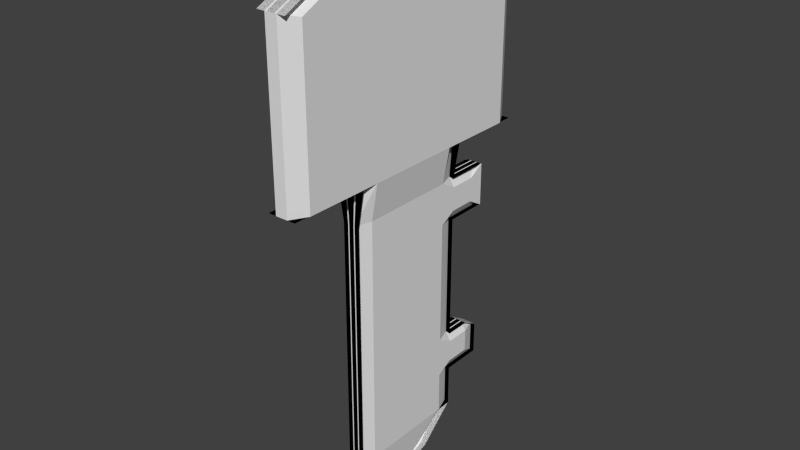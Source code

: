 # Source: Key.blend  (saved by Blender 2.71.0; exported with 4.5.12 LTS)
import bpy
from mathutils import Matrix  # noqa: F401  (used for matrix-valued properties, if any)

bpy.ops.wm.read_factory_settings(use_empty=True)
scene = bpy.context.scene
scene.name = 'Scene'

# ---- collections
col_collection_1 = bpy.data.collections.new('Collection 1'); scene.collection.children.link(col_collection_1)

# ---- materials (node trees are filled in below, after node groups)
mat_material = bpy.data.materials.new('Material')
mat_material.alpha_threshold = 0.0
mat_material.use_transparent_shadow = False
mat_material.roughness = 0.5
mat_material.line_color = (0.0, 0.0, 0.0, 1.0)

# ---- material node trees

# ---- world
world_world = bpy.data.worlds.new('World'); scene.world = world_world
world_world.color = (0.05088, 0.05088, 0.05088)
world_world.use_sun_shadow = False
world_world.sun_shadow_jitter_overblur = 0.0
world_world.cycles.sampling_method = 'MANUAL'
world_world.cycles.sample_map_resolution = 256

# ---- meshes
me_cube = bpy.data.meshes.new('Cube')
me_cube.from_pydata([(-0.07445, 1.0, -1.0), (-0.1876, 0.8869, -1.0), (-0.07445, -1.0, -1.0), (-0.1876, -0.8869, -1.0), (0.07445, -1.0, -1.0), (0.1876, -0.8869, -1.0), (0.07445, 1.0, -1.0), (0.1876, 0.8869, -1.0), (-0.1876, 0.8869, 0.9488), (-0.07445, 1.0, 1.0), (-0.07445, -1.0, 1.0), (-0.1876, -0.8869, 0.9484), (0.07445, -1.0, 1.0), (0.1876, -0.8869, 0.9484), (0.07445, 1.0, 1.0), (0.1876, 0.8869, 0.9488), (-0.1876, 0.3708, 1.403), (-0.07445, 0.4135, 1.516), (-0.07445, -0.4049, 1.516), (-0.1876, -0.3627, 1.403), (0.05059, 1.0, 1.0), (-0.1756, 1.0, 1.0), (0.1756, 1.0, 1.0), (-0.05059, 1.0, 1.0), (-0.1756, -1.0, 1.0), (0.05059, -1.0, 1.0), (-0.05059, -1.0, 1.0), (0.1756, -1.0, 1.0), (0.1876, -0.3627, 1.403), (0.07445, -0.4049, 1.516), (0.07445, 0.4135, 1.516), (0.1876, 0.3708, 1.403), (-0.1756, 0.4135, 1.516), (0.05059, 0.4135, 1.516), (0.05059, -0.4049, 1.516), (-0.1756, -0.4049, 1.516), (-0.05059, 0.4135, 1.516), (0.1756, 0.4135, 1.516), (0.1756, -0.4049, 1.516), (-0.05059, -0.4049, 1.516), (-0.07445, 0.4632, -1.0), (-0.1876, 0.3501, -1.0), (-0.1876, -0.3315, -1.0), (-0.07445, -0.4446, -1.0), (-0.1756, 1.0, -1.0), (0.05059, 1.0, -1.0), (-0.05059, 1.0, -1.0), (0.1756, 1.0, -1.0), (0.05059, -1.0, -1.0), (-0.1756, -1.0, -1.0), (0.1756, -1.0, -1.0), (-0.05059, -1.0, -1.0), (0.07445, -0.4446, -1.0), (0.1876, -0.3315, -1.0), (0.1876, 0.3501, -1.0), (0.07445, 0.4632, -1.0), (0.05059, 0.4632, -1.0), (-0.1756, 0.4632, -1.0), (0.1756, 0.4632, -1.0), (-0.05059, 0.4632, -1.0), (0.05059, -0.4446, -1.0), (-0.1756, -0.4446, -1.0), (0.1756, -0.4446, -1.0), (-0.05059, -0.4446, -1.0), (-0.04354, 0.4632, -1.456), (-0.1097, 0.3501, -1.456), (-0.1097, 0.4632, -1.569), (-0.1097, -0.3315, -1.456), (-0.04354, -0.4446, -1.456), (0.04354, -0.4446, -1.456), (0.1097, -0.3315, -1.456), (0.1097, 0.3501, -1.456), (0.04354, 0.4632, -1.456), (0.1097, 0.4632, -1.569), (0.02959, 0.4632, -1.456), (-0.1027, 0.4632, -1.456), (0.1027, 0.4632, -1.456), (-0.02959, 0.4632, -1.456), (-0.1027, -0.4446, -1.456), (0.02959, -0.4446, -1.456), (-0.02959, -0.4446, -1.456), (0.1027, -0.4446, -1.456), (-0.04354, 0.4632, -1.977), (-0.1097, 0.4632, -1.864), (-0.1097, 0.3501, -1.977), (-0.1097, -0.3315, -1.977), (-0.04354, -0.4446, -1.977), (0.04354, -0.4446, -1.977), (0.1097, -0.3315, -1.977), (0.1097, 0.4632, -1.864), (0.04354, 0.4632, -1.977), (0.1097, 0.3501, -1.977), (0.02959, 0.4632, -1.977), (-0.1027, 0.4632, -1.977), (0.1027, 0.4632, -1.977), (-0.02959, 0.4632, -1.977), (-0.1027, -0.4446, -1.977), (0.02959, -0.4446, -1.977), (-0.02959, -0.4446, -1.977), (0.1027, -0.4446, -1.977), (-0.1097, 0.6469, -1.569), (-0.1097, 0.76, -1.456), (-0.04354, 0.76, -1.456), (0.1097, 0.76, -1.456), (0.1097, 0.6469, -1.569), (0.04354, 0.76, -1.456), (0.02959, 0.76, -1.456), (-0.1027, 0.76, -1.456), (-0.03656, 0.76, -1.456), (0.1027, 0.76, -1.456), (-0.02959, 0.76, -1.456), (0.03656, 0.76, -1.456), (-0.1097, 0.76, -1.977), (-0.1097, 0.6469, -1.864), (-0.04354, 0.76, -1.977), (0.04354, 0.76, -1.977), (0.1097, 0.6469, -1.864), (0.1097, 0.76, -1.977), (-0.1027, 0.76, -1.977), (0.02959, 0.76, -1.977), (-0.03656, 0.76, -1.977), (-0.02959, 0.76, -1.977), (0.1027, 0.76, -1.977), (0.03656, 0.76, -1.977), (-0.1097, 0.76, -1.456), (-0.04354, 0.76, -1.456), (0.04354, 0.76, -1.456), (0.1097, 0.76, -1.456), (-0.1027, 0.76, -1.456), (0.02959, 0.76, -1.456), (-0.03656, 0.76, -1.456), (-0.02959, 0.76, -1.456), (0.1027, 0.76, -1.456), (0.03656, 0.76, -1.456), (-0.04354, 0.76, -1.977), (-0.1097, 0.76, -1.977), (0.1097, 0.76, -1.977), (0.04354, 0.76, -1.977), (0.02959, 0.76, -1.977), (-0.1027, 0.76, -1.977), (-0.03656, 0.76, -1.977), (0.1027, 0.76, -1.977), (-0.02959, 0.76, -1.977), (0.03656, 0.76, -1.977), (-0.04354, 0.4632, -3.508), (-0.1097, 0.3501, -3.508), (-0.1097, 0.4632, -3.621), (-0.1097, -0.3315, -3.508), (-0.04354, -0.4446, -3.508), (0.04354, -0.4446, -3.508), (0.1097, -0.3315, -3.508), (0.1097, 0.3501, -3.508), (0.04354, 0.4632, -3.508), (0.1097, 0.4632, -3.621), (0.02959, 0.4632, -3.508), (-0.1027, 0.4632, -3.508), (0.1027, 0.4632, -3.508), (-0.02959, 0.4632, -3.508), (-0.1027, -0.4446, -3.508), (0.02959, -0.4446, -3.508), (-0.02959, -0.4446, -3.508), (0.1027, -0.4446, -3.508), (-0.04354, 0.4632, -4.012), (-0.1097, 0.4632, -3.899), (-0.1097, 0.3501, -4.012), (-0.1097, -0.3315, -4.012), (-0.04354, -0.4446, -4.012), (0.04354, -0.4446, -4.012), (0.1097, -0.3315, -4.012), (0.1097, 0.4632, -3.899), (0.04354, 0.4632, -4.012), (0.1097, 0.3501, -4.012), (0.02959, 0.4632, -4.012), (-0.1027, 0.4632, -4.012), (0.1027, 0.4632, -4.012), (-0.02959, 0.4632, -4.012), (-0.1027, -0.4446, -4.012), (0.02959, -0.4446, -4.012), (-0.02959, -0.4446, -4.012), (0.1027, -0.4446, -4.012), (-0.04354, 0.7508, -3.621), (-0.04354, 0.6376, -3.508), (-0.1097, 0.6376, -3.621), (0.04354, 0.7508, -3.621), (0.1097, 0.6376, -3.621), (0.04354, 0.6376, -3.508), (0.02959, 0.6376, -3.508), (-0.1027, 0.6376, -3.508), (-0.1027, 0.7508, -3.621), (0.02959, 0.7508, -3.621), (0.1027, 0.7508, -3.621), (0.1027, 0.6376, -3.508), (-0.02959, 0.6376, -3.508), (-0.02959, 0.7508, -3.621), (-0.04354, 0.7508, -4.012), (-0.1097, 0.6376, -3.899), (0.04354, 0.7508, -4.012), (0.1097, 0.6376, -3.899), (0.02959, 0.7508, -4.012), (-0.1027, 0.7508, -4.012), (0.1027, 0.7508, -4.012), (-0.02959, 0.7508, -4.012), (-0.04354, 0.4632, -4.517), (-0.1097, 0.3501, -4.517), (-0.1097, 0.4632, -4.517), (-0.1097, -0.3315, -4.517), (-0.04354, -0.4446, -4.517), (-0.1097, -0.4446, -4.517), (0.04354, -0.4446, -4.517), (0.1097, -0.3315, -4.517), (0.1097, -0.4446, -4.517), (0.1097, 0.3501, -4.517), (0.04354, 0.4632, -4.517), (0.1097, 0.4632, -4.517), (0.02959, 0.4632, -4.517), (-0.1027, 0.4632, -4.517), (-0.03656, 0.4632, -4.517), (0.1027, 0.4632, -4.517), (-0.02959, 0.4632, -4.517), (0.03656, 0.4632, -4.517), (-0.1027, -0.4446, -4.517), (0.02959, -0.4446, -4.517), (-0.03656, -0.4446, -4.517), (-0.02959, -0.4446, -4.517), (0.1027, -0.4446, -4.517), (0.03656, -0.4446, -4.517), (-0.1097, 0.3333, -4.517), (-0.04213, 0.4632, -4.517), (-0.1097, 0.4632, -4.517), (-0.04285, -0.4446, -4.517), (-0.1097, -0.3147, -4.517), (-0.1097, -0.4446, -4.517), (0.1097, -0.3147, -4.517), (0.04285, -0.4446, -4.517), (0.1097, -0.4446, -4.517), (0.04213, 0.4632, -4.517), (0.1097, 0.3333, -4.517), (0.1097, 0.4632, -4.517), (-0.1029, 0.4632, -4.517), (0.02974, 0.4632, -4.517), (-0.03656, 0.4632, -4.517), (-0.02974, 0.4632, -4.517), (0.1029, 0.4632, -4.517), (0.03656, 0.4632, -4.517), (0.02967, -0.4446, -4.517), (-0.1028, -0.4446, -4.517), (-0.03656, -0.4446, -4.517), (0.1028, -0.4446, -4.517), (-0.02967, -0.4446, -4.517), (0.03656, -0.4446, -4.517), (0.0173, 0.2172, -4.94), (-0.05197, 0.09441, -4.928), (0.03032, 0.04731, -5.038), (0.03032, -0.1419, -5.038), (-0.05197, -0.07586, -4.928), (-0.03032, -0.1419, -5.038), (0.05197, -0.07586, -4.928), (-0.03032, 0.04731, -5.038), (0.05197, 0.09441, -4.928), (-0.0173, 0.2172, -4.94), (0.04956, 0.2172, -4.94), (-0.08306, 0.2172, -4.94), (-0.0784, 0.04731, -5.038), (0.05406, 0.04731, -5.038), (0.07841, 0.04731, -5.038), (0.08306, 0.2172, -4.94), (-0.04956, 0.2172, -4.94), (-0.05406, 0.04731, -5.038), (-0.0784, -0.1419, -5.038), (0.05406, -0.1419, -5.038), (-0.05406, -0.1419, -5.038), (0.07841, -0.1419, -5.038)], [], [(47, 58, 55, 6), (22, 14, 30, 37), (0, 40, 57, 44), (43, 2, 49, 61), (62, 50, 4, 52), (2, 10, 24, 25, 26, 27, 12, 4, 50, 51, 48, 49), (38, 29, 12, 27), (37, 30, 29, 38), (18, 35, 24, 10), (20, 23, 36, 33), (34, 39, 26, 25), (41, 42, 67, 65), (17, 32, 35, 18), (33, 36, 39, 34), (9, 21, 32, 17), (55, 58, 76, 72), (9, 0, 44, 45, 46, 47, 6, 14, 22, 23, 20, 21), (60, 48, 51, 63), (45, 56, 59, 46), (66, 65, 67, 85, 84, 83), (5, 13, 28, 31, 15, 7, 54, 53), (53, 54, 71, 70), (72, 76, 109, 105), (70, 71, 73, 89, 91, 88), (84, 85, 147, 145), (60, 63, 80, 79), (43, 61, 78, 68), (59, 56, 74, 77), (62, 52, 69, 81), (57, 40, 64, 75), (90, 94, 156, 152), (88, 91, 151, 150), (101, 112, 135, 124), (95, 92, 154, 157), (75, 64, 102, 107), (77, 74, 106, 110), (81, 69, 87, 99), (66, 83, 113, 100), (128, 125, 134, 139), (108, 107, 102, 101, 124, 125, 128, 130), (111, 110, 106, 108, 130, 129, 131, 133), (93, 82, 144, 155), (92, 95, 121, 119), (79, 80, 98, 97), (68, 78, 96, 86), (89, 73, 104, 116), (146, 145, 147, 165, 164, 163), (126, 132, 141, 137), (131, 129, 138, 142), (123, 122, 115, 117, 136, 137, 141, 143), (120, 119, 121, 123, 143, 142, 138, 140), (112, 114, 118, 120, 140, 139, 134, 135), (103, 105, 109, 111, 133, 132, 126, 127), (117, 103, 127, 136), (152, 156, 191, 185), (150, 151, 153, 169, 171, 168), (164, 165, 205, 203), (97, 98, 160, 159), (86, 96, 158, 148), (94, 90, 115, 122), (99, 87, 149, 161), (82, 93, 118, 114), (170, 174, 217, 212), (168, 171, 211, 209), (188, 180, 194, 199), (175, 172, 214, 218), (155, 144, 181, 187), (157, 154, 186, 192), (161, 149, 167, 179), (146, 163, 195, 182), (204, 203, 205, 207, 231, 230, 226, 228), (183, 190, 200, 196), (193, 189, 198, 201), (173, 162, 202, 215), (172, 175, 201, 198), (159, 160, 178, 177), (148, 158, 176, 166), (169, 153, 184, 197), (213, 212, 217, 219, 243, 242, 235, 237), (210, 209, 211, 213, 237, 236, 232, 234), (226, 230, 254, 251), (177, 178, 223, 221), (166, 176, 220, 206), (174, 170, 196, 200), (179, 167, 208, 224), (162, 173, 199, 194), (235, 242, 265, 259), (232, 236, 258, 256), (252, 253, 268, 262), (222, 221, 223, 225, 249, 248, 244, 246), (207, 206, 220, 222, 246, 245, 229, 231), (219, 218, 214, 216, 240, 239, 241, 243), (225, 224, 208, 210, 234, 233, 247, 249), (216, 215, 202, 204, 228, 227, 238, 240), (263, 269, 270, 267), (264, 271, 255, 257), (244, 248, 270, 269), (229, 245, 268, 253), (241, 239, 260, 266), (247, 233, 255, 271), (238, 227, 250, 261), (64, 65, 66), (71, 72, 73), (82, 83, 84), (89, 90, 91), (100, 101, 102), (103, 104, 105), (106, 107, 108), (109, 110, 111), (112, 113, 114), (115, 116, 117), (118, 119, 120), (121, 122, 123), (128, 129, 130), (131, 132, 133), (138, 139, 140), (141, 142, 143), (144, 145, 146), (151, 152, 153), (162, 163, 164), (169, 170, 171), (180, 181, 182), (183, 184, 185), (186, 187, 188, 189), (190, 191, 192, 193), (202, 203, 204), (205, 206, 207), (208, 209, 210), (211, 212, 213), (214, 215, 216), (217, 218, 219), (220, 221, 222), (223, 224, 225), (226, 227, 228), (229, 230, 231), (232, 233, 234), (235, 236, 237), (238, 239, 240), (241, 242, 243), (244, 245, 246), (247, 248, 249), (250, 251, 252), (257, 258, 259), (260, 261, 262, 263), (264, 265, 266, 267), (42, 3, 2, 43), (0, 9, 8, 1), (3, 11, 10, 2), (54, 7, 6, 55), (4, 12, 13, 5), (7, 15, 14, 6), (18, 10, 11, 19), (30, 14, 15, 31), (16, 8, 9, 17), (19, 16, 17, 18), (28, 13, 12, 29), (31, 28, 29, 30), (34, 25, 24, 35), (32, 21, 20, 33), (35, 32, 33, 34), (38, 27, 26, 39), (36, 23, 22, 37), (39, 36, 37, 38), (40, 0, 1, 41), (52, 4, 5, 53), (56, 45, 44, 57), (58, 47, 46, 59), (62, 81, 80, 63), (78, 61, 60, 79), (48, 60, 61, 49), (50, 62, 63, 51), (81, 99, 98, 80), (96, 78, 79, 97), (67, 42, 43, 68), (53, 70, 69, 52), (76, 58, 59, 77), (57, 75, 74, 56), (41, 65, 64, 40), (71, 54, 55, 72), (99, 161, 160, 98), (158, 96, 97, 159), (85, 67, 68, 86), (70, 88, 87, 69), (72, 105, 104, 73), (115, 90, 89, 116), (100, 113, 112, 101), (116, 104, 103, 117), (102, 64, 66, 100), (82, 114, 113, 83), (118, 93, 92, 119), (94, 122, 121, 95), (109, 76, 77, 110), (75, 107, 106, 74), (141, 132, 131, 142), (128, 139, 138, 129), (124, 135, 134, 125), (136, 127, 126, 137), (161, 179, 178, 160), (176, 158, 159, 177), (147, 85, 86, 148), (88, 150, 149, 87), (156, 94, 95, 157), (93, 155, 154, 92), (84, 145, 144, 82), (151, 91, 90, 152), (179, 224, 223, 178), (220, 176, 177, 221), (165, 147, 148, 166), (150, 168, 167, 149), (152, 185, 184, 153), (196, 170, 169, 197), (190, 183, 185, 191), (187, 181, 180, 188), (192, 186, 189, 193), (200, 190, 193, 201), (188, 199, 198, 189), (182, 195, 194, 180), (197, 184, 183, 196), (181, 144, 146, 182), (162, 194, 195, 163), (199, 173, 172, 198), (174, 200, 201, 175), (191, 156, 157, 192), (155, 187, 186, 154), (205, 165, 166, 206), (168, 209, 208, 167), (217, 174, 175, 218), (173, 215, 214, 172), (164, 203, 202, 162), (211, 171, 170, 212), (247, 271, 270, 248), (268, 245, 244, 269), (253, 252, 251, 254), (257, 255, 256, 258), (264, 257, 259, 265), (261, 250, 252, 262), (266, 260, 263, 267), (269, 263, 262, 268), (271, 264, 267, 270), (254, 230, 229, 253), (232, 256, 255, 233), (265, 242, 241, 266), (238, 261, 260, 239), (226, 251, 250, 227), (258, 236, 235, 259), (1, 8, 16, 19, 11, 3, 42, 41)])
_uv = me_cube.uv_layers.new(name='UVMap')
_uv.uv.foreach_set('vector', [0.9759, 0.6126, 0.9759, 0.6927, 0.9587, 0.6927, 0.9587, 0.6126, 0.9122, 0.3049, 0.895, 0.3049, 0.895, 0.2182, 0.9122, 0.2182, 0.717, 0.8792, 0.717, 0.7991, 0.7341, 0.7991, 0.7341, 0.8792, 0.9518, 0.1657, 0.9518, 0.08287, 0.9689, 0.08287, 0.9689, 0.1657, 0.9666, 0.402, 0.9666, 0.4849, 0.9494, 0.4849, 0.9494, 0.402, 0.6958, 0.6972, 0.6958, 0.3923, 0.6786, 0.3923, 0.717, 0.3923, 0.6998, 0.3923, 0.7382, 0.3923, 0.721, 0.3923, 0.721, 0.6972, 0.7382, 0.6972, 0.6998, 0.6972, 0.717, 0.6972, 0.6786, 0.6972, 0.9122, 0.09346, 0.895, 0.09346, 0.895, 0.0, 0.9122, 3.637e-08, 0.9122, 0.2182, 0.895, 0.2182, 0.895, 0.09346, 0.9122, 0.09346, 0.9293, 0.09346, 0.9122, 0.09346, 0.9122, 0.0, 0.9293, 5.456e-08, 0.895, 0.3049, 0.8778, 0.3049, 0.8778, 0.2182, 0.895, 0.2182, 0.895, 0.09346, 0.8778, 0.09346, 0.8778, 0.0, 0.895, 3.637e-08, 0.2296, 0.6165, 0.114, 0.6166, 0.1137, 0.5468, 0.2293, 0.5468, 0.9293, 0.2182, 0.9122, 0.2182, 0.9122, 0.09346, 0.9293, 0.09346, 0.895, 0.2182, 0.8778, 0.2182, 0.8778, 0.09346, 0.895, 0.09346, 0.9293, 0.3049, 0.9122, 0.3049, 0.9122, 0.2182, 0.9293, 0.2182, 0.9799, 0.7679, 0.9628, 0.769, 0.9699, 0.6989, 0.9799, 0.6982, 0.6978, 0.3025, 0.6978, 1.819e-08, 0.6806, 3.637e-08, 0.719, 0.0, 0.7018, 1.819e-08, 0.7402, 1.819e-08, 0.7231, 1.819e-08, 0.7231, 0.3025, 0.7402, 0.3025, 0.7018, 0.3025, 0.719, 0.3025, 0.6806, 0.3025, 0.9689, 0.0, 0.9689, 0.08287, 0.9518, 0.08287, 0.9518, 1.819e-08, 0.9699, 0.7696, 0.9699, 0.8497, 0.9527, 0.8497, 0.9527, 0.7696, 0.2485, 0.5295, 0.2293, 0.5468, 0.1137, 0.5468, 0.1137, 0.4673, 0.2293, 0.4673, 0.2485, 0.4846, 0.3591, 0.3835, 0.359, 0.0863, 0.4479, 0.017, 0.5723, 0.01698, 0.6599, 0.08622, 0.66, 0.3835, 0.569, 0.3835, 0.4533, 0.3835, 0.4533, 0.3835, 0.569, 0.3835, 0.5687, 0.4532, 0.453, 0.4532, 0.9857, 0.5362, 0.9957, 0.5362, 0.9957, 0.5815, 0.9857, 0.5815, 0.453, 0.4532, 0.5687, 0.4532, 0.5879, 0.4705, 0.5879, 0.5155, 0.5687, 0.5327, 0.4531, 0.5327, 0.2293, 0.4673, 0.1137, 0.4673, 0.1138, 0.2339, 0.2294, 0.2338, 0.8606, 0.0, 0.8778, 0.0, 0.8742, 0.06895, 0.8642, 0.06895, 0.8435, 0.0003227, 0.8606, 0.0, 0.8499, 0.06917, 0.8398, 0.06936, 0.9849, 0.3867, 0.9678, 0.3867, 0.9713, 0.3172, 0.9814, 0.3172, 0.8398, 0.5322, 0.8227, 0.5319, 0.819, 0.4629, 0.8291, 0.463, 0.9666, 0.402, 0.9837, 0.4031, 0.9837, 0.4728, 0.9737, 0.4721, 0.9293, 0.2315, 0.9394, 0.2315, 0.9394, 0.4648, 0.9293, 0.4648, 0.4531, 0.5327, 0.5687, 0.5327, 0.5688, 0.7662, 0.4532, 0.7662, 0.0, 0.0, 0.0, 0.0, 0.0, 0.0, 0.0, 0.0, 0.9494, 0.4648, 0.9394, 0.4648, 0.9394, 0.2315, 0.9494, 0.2315, 0.9527, 0.8497, 0.9628, 0.8497, 0.9628, 0.8949, 0.9527, 0.8949, 0.9955, 0.518, 0.9854, 0.518, 0.9854, 0.4728, 0.9955, 0.4728, 0.8291, 0.463, 0.819, 0.4629, 0.8209, 0.3841, 0.8309, 0.3843, 0.2485, 0.5295, 0.2485, 0.4846, 0.2797, 0.4846, 0.2797, 0.5295, 0.9747, 0.1418, 0.9847, 0.1418, 0.9847, 0.2213, 0.9747, 0.2213, 0.0, 0.0, 0.0, 0.0, 0.0, 0.0, 0.0, 0.0, 0.0, 0.0, 0.0, 0.0, 0.0, 0.0, 0.0, 0.0, 0.0, 0.0, 0.0, 0.0, 0.0, 0.0, 0.0, 0.0, 0.0, 0.0, 0.0, 0.0, 0.0, 0.0, 0.0, 0.0, 0.9303, 0.5362, 0.9403, 0.5362, 0.9403, 0.7696, 0.9303, 0.7696, 0.986, 1.705e-08, 0.996, 0.0, 0.996, 0.04429, 0.986, 0.04429, 0.8642, 0.06895, 0.8742, 0.06895, 0.8742, 0.1478, 0.8642, 0.1478, 0.8398, 0.06936, 0.8499, 0.06917, 0.8517, 0.148, 0.8417, 0.1481, 0.5879, 0.5155, 0.5879, 0.4705, 0.619, 0.4705, 0.619, 0.5155, 0.2486, 0.2166, 0.2294, 0.2338, 0.1138, 0.2339, 0.1138, 0.1569, 0.2294, 0.1568, 0.2486, 0.1741, 0.9162, 0.391, 0.9262, 0.391, 0.9262, 0.4704, 0.9162, 0.4704, 0.701, 0.779, 0.7111, 0.779, 0.7111, 0.8585, 0.701, 0.8585, 0.0, 0.0, 0.0, 0.0, 0.0, 0.0, 0.0, 0.0, 0.0, 0.0, 0.0, 0.0, 0.0, 0.0, 0.0, 0.0, 0.0, 0.0, 0.0, 0.0, 0.0, 0.0, 0.0, 0.0, 0.0, 0.0, 0.0, 0.0, 0.0, 0.0, 0.0, 0.0, 0.0, 0.0, 0.0, 0.0, 0.0, 0.0, 0.0, 0.0, 0.0, 0.0, 0.0, 0.0, 0.0, 0.0, 0.0, 0.0, 0.0, 0.0, 0.0, 0.0, 0.0, 0.0, 0.0, 0.0, 0.0, 0.0, 0.0, 0.0, 0.0, 0.0, 0.0, 0.0, 0.0, 0.0, 0.0, 0.0, 0.0, 0.0, 0.0, 0.0, 0.7916, 0.885, 0.7815, 0.885, 0.7815, 0.8584, 0.7916, 0.8584, 0.4532, 0.7662, 0.5688, 0.7662, 0.588, 0.7834, 0.588, 0.8259, 0.5688, 0.8432, 0.4532, 0.8432, 0.2294, 0.1568, 0.1138, 0.1569, 0.1138, 0.07986, 0.2295, 0.07985, 0.8642, 0.1478, 0.8742, 0.1478, 0.8742, 0.3792, 0.8642, 0.3792, 0.8417, 0.1481, 0.8517, 0.148, 0.8571, 0.3794, 0.8471, 0.3796, 0.996, 0.6569, 0.986, 0.6569, 0.986, 0.6126, 0.996, 0.6126, 0.8309, 0.3843, 0.8209, 0.3841, 0.8262, 0.1526, 0.8363, 0.1528, 0.9968, 0.8139, 0.9867, 0.8139, 0.9867, 0.7696, 0.9968, 0.7696, 0.9849, 0.3172, 0.995, 0.3172, 0.995, 0.3941, 0.9849, 0.3941, 0.4532, 0.8432, 0.5688, 0.8432, 0.5689, 0.9202, 0.4532, 0.9202, 0.9937, 0.4549, 0.9837, 0.4549, 0.9837, 0.3952, 0.9937, 0.3952, 0.9847, 0.1418, 0.9947, 0.1418, 0.9947, 0.2188, 0.9847, 0.2188, 0.7614, 0.8584, 0.7715, 0.8584, 0.7715, 0.885, 0.7614, 0.885, 0.7715, 0.8584, 0.7815, 0.8584, 0.7815, 0.885, 0.7715, 0.885, 0.8363, 0.1528, 0.8262, 0.1526, 0.828, 0.07632, 0.8381, 0.07651, 0.2486, 0.2166, 0.2486, 0.1741, 0.2782, 0.1741, 0.2782, 0.2166, 0.2487, 0.07984, 0.2295, 0.07985, 0.1138, 0.07986, 0.09464, 0.07986, 0.09464, 0.07986, 0.1167, 0.07986, 0.2266, 0.07985, 0.2487, 0.07984, 0.986, 0.6723, 0.9759, 0.6723, 0.9759, 0.6126, 0.986, 0.6126, 0.99, 0.7511, 0.9799, 0.7511, 0.9799, 0.6914, 0.99, 0.6914, 0.9849, 0.2315, 0.9949, 0.2315, 0.9949, 0.3084, 0.9849, 0.3084, 0.9983, 0.8757, 0.9882, 0.8757, 0.9882, 0.8327, 0.9983, 0.8327, 0.8642, 0.3792, 0.8742, 0.3792, 0.8742, 0.4556, 0.8642, 0.4556, 0.8471, 0.3796, 0.8571, 0.3794, 0.8589, 0.4557, 0.8488, 0.4559, 0.588, 0.8259, 0.588, 0.7834, 0.6176, 0.7834, 0.6176, 0.8259, 0.0, 0.0, 0.0, 0.0, 0.0, 0.0, 0.0, 0.0, 0.0, 0.0, 0.0, 0.0, 0.0, 0.0, 0.0, 0.0, 0.0, 0.0, 0.0, 0.0, 0.0, 0.0, 0.0, 0.0, 0.0, 0.0, 0.0, 0.0, 0.0, 0.0, 0.0, 0.0, 0.2266, 0.07985, 0.1167, 0.07986, 0.157, 0.017, 0.1859, 0.01699, 0.8642, 0.4556, 0.8742, 0.4556, 0.8742, 0.5319, 0.8642, 0.5319, 0.8488, 0.4559, 0.8589, 0.4557, 0.8606, 0.532, 0.8506, 0.5322, 0.9978, 0.1069, 0.9878, 0.1069, 0.9878, 0.06398, 0.9978, 0.06398, 0.8381, 0.07651, 0.828, 0.07632, 0.8298, 0.0, 0.8398, 0.0001888, 0.99, 0.6914, 1.0, 0.6914, 1.0, 0.7343, 0.99, 0.7343, 0.9746, 0.2319, 0.9849, 0.2315, 0.9849, 0.2947, 0.9678, 0.2955, 0.831, 0.5563, 0.831, 0.6551, 0.7611, 0.6185, 0.7611, 0.5925, 0.9689, 0.0922, 0.9693, 0.06398, 0.9878, 0.06418, 0.9874, 0.09241, 0.0, 0.0, 0.0, 0.0, 0.0, 0.0, 0.0, 0.0, 0.0, 0.0, 0.0, 0.0, 0.0, 0.0, 0.0, 0.0, 0.0, 0.0, 0.0, 0.0, 0.0, 0.0, 0.0, 0.0, 0.0, 0.0, 0.0, 0.0, 0.0, 0.0, 0.0, 0.0, 0.0, 0.0, 0.0, 0.0, 0.0, 0.0, 0.0, 0.0, 0.0, 0.0, 0.0, 0.0, 0.0, 0.0, 0.0, 0.0, 0.0, 0.0, 0.0, 0.0, 0.0, 0.0, 0.0, 0.0, 0.0, 0.0, 0.0, 0.0, 0.0, 0.0, 0.0, 0.0, 0.0, 0.0, 0.0, 0.0, 0.0, 0.0, 0.0, 0.0, 0.0, 0.0, 0.0, 0.0, 0.0, 0.0, 0.0, 0.0, 0.9699, 0.861, 0.9699, 0.8327, 0.9882, 0.8327, 0.9882, 0.861, 0.985, 0.5012, 0.9854, 0.5295, 0.967, 0.5297, 0.9666, 0.5014, 0.9535, 0.3172, 0.9636, 0.3172, 0.9678, 0.402, 0.9494, 0.402, 0.9486, 0.613, 0.9587, 0.6126, 0.9587, 0.6975, 0.9403, 0.6982, 0.9733, 0.7696, 0.9833, 0.7696, 0.9867, 0.8327, 0.9699, 0.8327, 0.9678, 0.3172, 0.9577, 0.3168, 0.9494, 0.2315, 0.9678, 0.2322, 0.986, 0.06398, 0.9757, 0.06353, 0.9689, 0.0, 0.986, 0.0007318, 0.2482, 0.5466, 0.2293, 0.5468, 0.2485, 0.5295, 0.5687, 0.4532, 0.5876, 0.4534, 0.5879, 0.4705, 0.2483, 0.4671, 0.2485, 0.4846, 0.2293, 0.4673, 0.5879, 0.5155, 0.5876, 0.5329, 0.5687, 0.5327, 0.7111, 0.8813, 0.701, 0.8629, 0.7111, 0.8585, 0.7422, 0.8796, 0.7523, 0.8613, 0.7523, 0.8841, 0.0, 0.0, 0.0, 0.0, 0.0, 0.0, 0.0, 0.0, 0.0, 0.0, 0.0, 0.0, 0.9742, 0.6096, 0.9742, 0.5918, 0.9855, 0.6096, 0.9689, 0.1387, 0.9802, 0.1209, 0.9802, 0.1387, 0.0, 0.0, 0.0, 0.0, 0.0, 0.0, 0.0, 0.0, 0.0, 0.0, 0.0, 0.0, 0.0, 0.0, 0.0, 0.0, 0.0, 0.0, 0.0, 0.0, 0.0, 0.0, 0.0, 0.0, 0.0, 0.0, 0.0, 0.0, 0.0, 0.0, 0.0, 0.0, 0.0, 0.0, 0.0, 0.0, 0.2483, 0.2337, 0.2294, 0.2338, 0.2486, 0.2166, 0.5688, 0.7662, 0.5877, 0.7664, 0.588, 0.7834, 0.2484, 0.1567, 0.2486, 0.1741, 0.2294, 0.1568, 0.588, 0.8259, 0.5877, 0.8434, 0.5688, 0.8432, 0.2971, 0.2164, 0.2779, 0.2337, 0.2782, 0.2166, 0.6365, 0.7836, 0.6176, 0.7834, 0.6173, 0.7664, 0.9078, 0.7677, 0.9303, 0.7677, 0.9303, 0.7871, 0.9078, 0.7871, 0.9527, 0.8288, 0.9527, 0.8482, 0.9303, 0.8482, 0.9303, 0.8288, 0.9483, 0.467, 0.9483, 0.4866, 0.9387, 0.4722, 0.9415, 0.8742, 0.9527, 0.8911, 0.9415, 0.8911, 0.9303, 0.8911, 0.9415, 0.8742, 0.9415, 0.8911, 0.9914, 0.1378, 0.9802, 0.1209, 0.9914, 0.1209, 0.0, 0.0, 0.0, 0.0, 0.0, 0.0, 0.0, 0.0, 0.0, 0.0, 0.0, 0.0, 0.0, 0.0, 0.0, 0.0, 0.0, 0.0, 0.0, 0.0, 0.0, 0.0, 0.0, 0.0, 0.9958, 0.5815, 0.9958, 0.6038, 0.9857, 0.599, 0.9678, 0.3153, 0.9792, 0.2955, 0.9792, 0.3153, 0.996, 0.6569, 0.996, 0.6791, 0.986, 0.6745, 0.9628, 0.6116, 0.9742, 0.5918, 0.9742, 0.6116, 0.0, 0.0, 0.0, 0.0, 0.0, 0.0, 0.0, 0.0, 0.0, 0.0, 0.0, 0.0, 0.0, 0.0, 0.0, 0.0, 0.0, 0.0, 0.0, 0.0, 0.0, 0.0, 0.0, 0.0, 0.2064, 0.01495, 0.1859, 0.01699, 0.1775, 0.0, 0.7422, 0.611, 0.7611, 0.6185, 0.7589, 0.637, 0.9631, 0.5365, 0.9857, 0.5362, 0.9852, 0.5627, 0.9628, 0.5629, 0.9742, 0.1948, 0.9747, 0.2213, 0.9522, 0.221, 0.9518, 0.1946, 0.7614, 0.7593, 0.7614, 0.844, 0.7422, 0.8613, 0.7422, 0.7766, 0.6978, 1.819e-08, 0.6978, 0.3025, 0.6786, 0.297, 0.6786, 0.00227, 0.01976, 0.6166, 0.01966, 0.9138, 0.0, 0.9213, 0.0001004, 0.6163, 0.7806, 0.7593, 0.7806, 0.8412, 0.7614, 0.8584, 0.7614, 0.7766, 0.3394, 0.3838, 0.3393, 0.07869, 0.359, 0.0863, 0.3591, 0.3835, 0.7422, 0.00227, 0.7422, 0.297, 0.7231, 0.3025, 0.7231, 1.819e-08, 0.1009, 1.0, 0.0, 0.9213, 0.01966, 0.9138, 0.1086, 0.983, 0.5791, 0.0, 0.6786, 0.07869, 0.6599, 0.08622, 0.5723, 0.01698, 0.233, 0.983, 0.3206, 0.9138, 0.3393, 0.9213, 0.2398, 1.0, 0.1086, 0.983, 0.233, 0.983, 0.2398, 1.0, 0.1009, 1.0, 0.4479, 0.017, 0.359, 0.0863, 0.3393, 0.07869, 0.4402, 1.671e-05, 0.5723, 0.01698, 0.4479, 0.017, 0.4402, 1.671e-05, 0.5791, 0.0, 0.9078, 0.6583, 0.9078, 0.7635, 0.8694, 0.7635, 0.8694, 0.6583, 0.6806, 0.3923, 0.6806, 0.3025, 0.719, 0.3025, 0.719, 0.3923, 0.8694, 0.6583, 0.8694, 0.5362, 0.9078, 0.5362, 0.9078, 0.6583, 0.8694, 0.6583, 0.8694, 0.7635, 0.831, 0.7635, 0.831, 0.6583, 0.7018, 0.3923, 0.7018, 0.3025, 0.7402, 0.3025, 0.7402, 0.3923, 0.831, 0.6583, 0.831, 0.5362, 0.8694, 0.5362, 0.8694, 0.6583, 0.7806, 0.8412, 0.7806, 0.7593, 0.7998, 0.7766, 0.7998, 0.8584, 0.7362, 0.7144, 0.7362, 0.7991, 0.717, 0.7818, 0.717, 0.6972, 0.9162, 0.4501, 0.9162, 0.5319, 0.8778, 0.5319, 0.8778, 0.4501, 0.717, 0.6972, 0.717, 0.779, 0.6786, 0.779, 0.6786, 0.6972, 0.819, 0.0, 0.8067, 0.06951, 0.7842, 0.06951, 0.7806, 0.0, 0.7546, 0.06951, 0.7422, 0.0, 0.7806, 0.0, 0.7771, 0.06951, 0.7806, 0.7593, 0.7806, 0.6747, 0.819, 0.6747, 0.819, 0.7593, 0.7806, 0.6747, 0.7806, 0.7593, 0.7422, 0.7593, 0.7422, 0.6747, 0.8067, 0.06951, 0.8067, 0.1489, 0.7842, 0.1489, 0.7842, 0.06951, 0.7546, 0.1489, 0.7546, 0.06951, 0.7771, 0.06951, 0.7771, 0.1489, 0.1137, 0.5468, 0.114, 0.6166, 0.09432, 0.6163, 0.09421, 0.5466, 0.4533, 0.3835, 0.453, 0.4532, 0.4335, 0.4534, 0.4337, 0.3838, 0.8902, 0.3811, 0.8778, 0.3122, 0.9162, 0.3122, 0.9126, 0.3811, 0.8778, 0.4501, 0.8902, 0.3811, 0.9126, 0.3811, 0.9162, 0.4501, 0.2296, 0.6165, 0.2293, 0.5468, 0.2482, 0.5466, 0.2483, 0.6162, 0.5687, 0.4532, 0.569, 0.3835, 0.5877, 0.3838, 0.5876, 0.4534, 0.8067, 0.1489, 0.8067, 0.3823, 0.7842, 0.3823, 0.7842, 0.1489, 0.7546, 0.3823, 0.7546, 0.1489, 0.7771, 0.1489, 0.7771, 0.3823, 0.1137, 0.4673, 0.1137, 0.5468, 0.09421, 0.5466, 0.09424, 0.4672, 0.453, 0.4532, 0.4531, 0.5327, 0.4336, 0.5329, 0.4335, 0.4534, 0.5876, 0.4534, 0.6379, 0.4534, 0.619, 0.4705, 0.5879, 0.4705, 0.638, 0.5329, 0.5876, 0.5329, 0.5879, 0.5155, 0.619, 0.5155, 0.2797, 0.5295, 0.2797, 0.4846, 0.2989, 0.4673, 0.2989, 0.5468, 0.619, 0.5155, 0.619, 0.4705, 0.6382, 0.4532, 0.6382, 0.5327, 0.2986, 0.5466, 0.2482, 0.5466, 0.2485, 0.5295, 0.2797, 0.5295, 0.2483, 0.4671, 0.2986, 0.4671, 0.2797, 0.4846, 0.2485, 0.4846, 0.9611, 0.4866, 0.9611, 0.5319, 0.9387, 0.5319, 0.9387, 0.4866, 0.8223, 0.8415, 0.8223, 0.8867, 0.7998, 0.8867, 0.7998, 0.8415, 0.8854, 0.8866, 0.8854, 0.8423, 0.9078, 0.8423, 0.9078, 0.8866, 0.8629, 0.8866, 0.8629, 0.8423, 0.8854, 0.8423, 0.8854, 0.8866, 0.8854, 0.8423, 0.8854, 0.7635, 0.9078, 0.7635, 0.9078, 0.8423, 0.8854, 0.7635, 0.8854, 0.8423, 0.8629, 0.8423, 0.8629, 0.7635, 0.9274, 0.3122, 0.9274, 0.391, 0.9162, 0.391, 0.9162, 0.3122, 0.819, 0.7535, 0.819, 0.6747, 0.8303, 0.6747, 0.8303, 0.7535, 0.8067, 0.3823, 0.8067, 0.4593, 0.7842, 0.4593, 0.7842, 0.3823, 0.7546, 0.4593, 0.7546, 0.3823, 0.7771, 0.3823, 0.7771, 0.4593, 0.1138, 0.2339, 0.1137, 0.4673, 0.09424, 0.4672, 0.09431, 0.2337, 0.4531, 0.5327, 0.4532, 0.7662, 0.4337, 0.7664, 0.4336, 0.5329, 0.9078, 0.7677, 0.9078, 0.5362, 0.9303, 0.5362, 0.9303, 0.7677, 0.9518, 3.637e-08, 0.9518, 0.2315, 0.9293, 0.2315, 0.9293, 0.0, 0.2293, 0.4673, 0.2294, 0.2338, 0.2483, 0.2337, 0.2483, 0.4671, 0.5688, 0.7662, 0.5687, 0.5327, 0.5876, 0.5329, 0.5877, 0.7664, 0.8067, 0.4593, 0.8067, 0.5362, 0.7842, 0.5362, 0.7842, 0.4593, 0.7546, 0.5362, 0.7546, 0.4593, 0.7771, 0.4593, 0.7771, 0.5362, 0.1138, 0.1569, 0.1138, 0.2339, 0.09431, 0.2337, 0.09434, 0.1567, 0.4532, 0.7662, 0.4532, 0.8432, 0.4337, 0.8434, 0.4337, 0.7664, 0.5877, 0.7664, 0.6173, 0.7664, 0.6176, 0.7834, 0.588, 0.7834, 0.6365, 0.8434, 0.5877, 0.8434, 0.588, 0.8259, 0.6176, 0.8259, 0.9759, 0.6723, 0.986, 0.6723, 0.986, 0.6901, 0.9759, 0.6901, 0.9937, 0.4728, 0.9837, 0.4728, 0.9837, 0.4549, 0.9937, 0.4549, 0.99, 0.769, 0.9799, 0.769, 0.9799, 0.7511, 0.99, 0.7511, 0.9527, 0.7696, 0.9527, 0.8288, 0.9303, 0.8288, 0.9303, 0.7696, 0.9303, 0.7871, 0.9303, 0.8463, 0.9078, 0.8463, 0.9078, 0.7871, 0.2782, 0.2166, 0.2782, 0.1741, 0.2971, 0.1567, 0.2971, 0.2164, 0.6176, 0.8259, 0.6176, 0.7834, 0.6365, 0.7836, 0.6365, 0.8434, 0.2779, 0.2337, 0.2483, 0.2337, 0.2486, 0.2166, 0.2782, 0.2166, 0.2484, 0.1567, 0.2971, 0.1567, 0.2782, 0.1741, 0.2486, 0.1741, 0.9078, 0.8901, 0.9078, 0.8463, 0.9303, 0.8463, 0.9303, 0.8901, 0.8535, 0.8456, 0.8535, 0.8895, 0.831, 0.8895, 0.831, 0.8456, 0.701, 0.8554, 0.701, 0.8814, 0.6786, 0.8814, 0.6786, 0.8554, 0.9527, 0.8482, 0.9527, 0.8742, 0.9303, 0.8742, 0.9303, 0.8482, 0.1138, 0.07986, 0.1138, 0.1569, 0.09434, 0.1567, 0.09436, 0.07969, 0.4532, 0.8432, 0.4532, 0.9202, 0.4338, 0.9203, 0.4337, 0.8434, 0.6786, 0.8554, 0.6786, 0.779, 0.701, 0.779, 0.701, 0.8554, 0.9628, 0.5362, 0.9628, 0.6126, 0.9403, 0.6126, 0.9403, 0.5362, 0.2294, 0.1568, 0.2295, 0.07985, 0.2484, 0.07967, 0.2484, 0.1567, 0.5689, 0.9202, 0.5688, 0.8432, 0.5877, 0.8434, 0.5878, 0.9203, 0.831, 0.8456, 0.831, 0.7644, 0.8535, 0.7635, 0.8535, 0.8447, 0.8223, 0.7603, 0.8223, 0.8415, 0.7998, 0.8405, 0.7998, 0.7593, 0.1454, 3.856e-06, 0.1775, 0.0, 0.1859, 0.01699, 0.157, 0.017, 0.7422, 0.611, 0.7422, 0.5821, 0.7611, 0.5925, 0.7611, 0.6185, 0.985, 0.5012, 0.9666, 0.5014, 0.9684, 0.4729, 0.9854, 0.4728, 0.9878, 0.1209, 0.9708, 0.1207, 0.9689, 0.0922, 0.9874, 0.09241, 0.9875, 0.8894, 0.9707, 0.8894, 0.9699, 0.861, 0.9882, 0.861, 0.9632, 0.5918, 0.9628, 0.5629, 0.9852, 0.5627, 0.9857, 0.5915, 0.9747, 0.166, 0.9742, 0.1948, 0.9518, 0.1946, 0.9522, 0.1657, 0.157, 0.017, 0.1167, 0.07986, 0.09436, 0.07968, 0.1454, 3.856e-06, 0.831, 0.5563, 0.7611, 0.5925, 0.7422, 0.5821, 0.8309, 0.5362, 0.9387, 0.4728, 0.9387, 0.5319, 0.9162, 0.5309, 0.9162, 0.4717, 0.9628, 0.6982, 0.9628, 0.7574, 0.9403, 0.7584, 0.9403, 0.6993, 0.2266, 0.07985, 0.1859, 0.01699, 0.2064, 0.01495, 0.2484, 0.07966, 0.7611, 0.6185, 0.831, 0.6551, 0.8309, 0.6747, 0.7589, 0.637, 0.3207, 0.6165, 0.3206, 0.9138, 0.233, 0.983, 0.1086, 0.983, 0.01966, 0.9138, 0.01976, 0.6166, 0.114, 0.6166, 0.2296, 0.6165])
me_cube.materials.append(mat_material)
me_cube.use_remesh_preserve_volume = False
me_cube.use_remesh_preserve_attributes = False
me_cube.use_mirror_vertex_groups = False
me_cube.update()

# ---- objects
ob_cube = bpy.data.objects.new('Cube', me_cube)

# ---- transforms, parenting, visibility, modifiers, constraints
ob_cube.location = (0.0, 3.264, -1.444)
ob_cube.scale = (0.1842, 0.3233, 0.1842)
ob_cube.lock_rotations_4d = False
ob_cube.empty_display_type = 'ARROWS'
ob_cube.lineart.crease_threshold = 0.0

# ---- collection membership
col_collection_1.objects.link(ob_cube)

# ---- scene / render settings (as saved in the file)
scene.frame_start = 1; scene.frame_end = 250; scene.frame_set(1)
scene.render.engine = 'BLENDER_EEVEE_NEXT'
scene.render.resolution_percentage = 50
scene.render.dither_intensity = 0.0
scene.cycles.use_denoising = False
scene.cycles.samples = 10
scene.cycles.sampling_pattern = 'TABULATED_SOBOL'
scene.cycles.light_sampling_threshold = 0.0
scene.cycles.use_adaptive_sampling = False
scene.cycles.use_light_tree = False
scene.cycles.blur_glossy = 0.0
scene.cycles.volume_bounces = 1
scene.cycles.pixel_filter_type = 'GAUSSIAN'
scene.cycles.sample_clamp_indirect = 0.0
scene.view_settings.view_transform = 'Standard'
bpy.context.view_layer.update()

# ---- added for rendering (the .blend has no active camera and no usable light): camera, sun
cam_auto = bpy.data.cameras.new('AutoCamera')
cam_auto.lens = 50.0
cam_auto.sensor_width = 36.0
cam_auto.clip_end = 1000.0
ob_auto_camera = bpy.data.objects.new('AutoCamera', cam_auto)
scene.collection.objects.link(ob_auto_camera)
ob_auto_camera.location = (1.26866, 1.74168, -0.753531)
ob_auto_camera.rotation_euler = (1.09748, -7.21219e-08, 0.694738)
scene.camera = ob_auto_camera
light_auto_sun = bpy.data.lights.new('AutoSun', 'SUN')
light_auto_sun.energy = 3.0
light_auto_sun.angle = 0.0523599
ob_auto_sun = bpy.data.objects.new('AutoSun', light_auto_sun)
scene.collection.objects.link(ob_auto_sun)
ob_auto_sun.rotation_euler = (0.872665, 0.174533, 0.523599)
bpy.context.view_layer.update()
